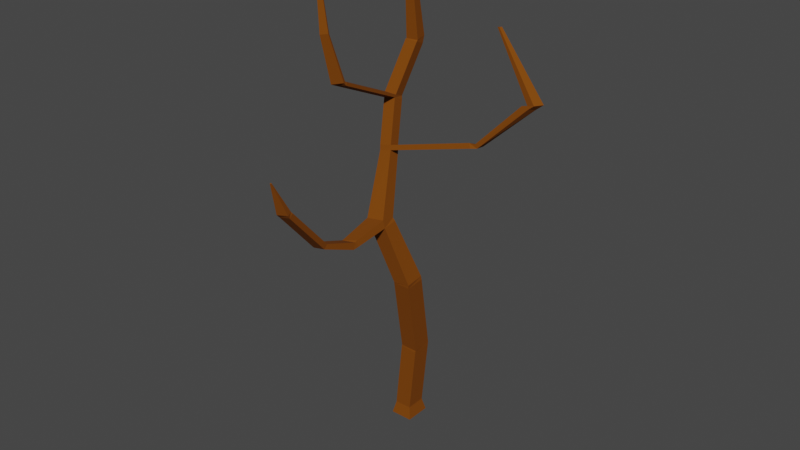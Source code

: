 # Source: tree_5.blend  (saved by Blender 2.82.7; exported with 4.5.12 LTS)
import bpy
from mathutils import Matrix  # noqa: F401  (used for matrix-valued properties, if any)

bpy.ops.wm.read_factory_settings(use_empty=True)
scene = bpy.context.scene
scene.name = 'Scene'

# ---- collections
col_collection = bpy.data.collections.new('Collection'); scene.collection.children.link(col_collection)

# ---- materials (node trees are filled in below, after node groups)
mat_trunkmaterial = bpy.data.materials.new('TrunkMaterial')
mat_trunkmaterial.use_transparent_shadow = False

# ---- material node trees
mat_trunkmaterial.use_nodes = True; mat_trunkmaterial.node_tree.nodes.clear()
_N = mat_trunkmaterial.node_tree.nodes; _L = mat_trunkmaterial.node_tree.links
n0 = _N.new('ShaderNodeBsdfPrincipled'); n0.name = 'Principled BSDF'; n0.location = (10, 300)
n0.distribution = 'GGX'
n0.subsurface_method = 'BURLEY'
n0.inputs[0].default_value = (0.196, 0.05332, 0.0, 1.0)
n0.inputs[2].default_value = 0.9045
n0.inputs[3].default_value = 1.45
n0.inputs[13].default_value = 0.2409
n0.inputs[27].default_value = (0.0, 0.0, 0.0, 1.0)
n0.inputs[28].default_value = 1.0
n1 = _N.new('ShaderNodeOutputMaterial'); n1.name = 'Material Output'; n1.location = (312, 388)
_L.new(n0.outputs[0], n1.inputs[0])
n1.is_active_output = True

# ---- world
world_world = bpy.data.worlds.new('World'); scene.world = world_world
world_world.use_nodes = True; world_world.node_tree.nodes.clear()
_N = world_world.node_tree.nodes; _L = world_world.node_tree.links
n0 = _N.new('ShaderNodeOutputWorld'); n0.name = 'World Output'; n0.location = (300, 300)
n1 = _N.new('ShaderNodeBackground'); n1.name = 'Background'; n1.location = (10, 300)
n1.inputs[0].default_value = (0.05088, 0.05088, 0.05088, 1.0)
_L.new(n1.outputs[0], n0.inputs[0])
n0.is_active_output = True
world_world.color = (0.05088, 0.05088, 0.05088)
world_world.use_sun_shadow = False
world_world.sun_shadow_jitter_overblur = 0.0

# ---- meshes
me_cube_001 = bpy.data.meshes.new('Cube.001')
me_cube_001.from_pydata([(-0.4315, -0.3358, -0.25), (-0.346, -0.2376, 0.1471), (-0.4315, 0.5024, -0.25), (-0.346, 0.4042, 0.1471), (0.2983, -0.3358, -0.25), (0.2128, -0.2376, 0.1471), (0.2983, 0.5024, -0.25), (0.2128, 0.4042, 0.1471), (-0.3454, -0.2376, 0.2075), (-0.3454, 0.4042, 0.2075), (0.2122, -0.2376, 0.1812), (0.2122, 0.4042, 0.1812), (-0.1214, -0.2376, 2.436), (-0.1214, 0.4042, 2.436), (0.4361, -0.2376, 2.41), (0.4361, 0.4042, 2.41), (-0.1129, -0.2372, 2.491), (-0.1129, 0.3969, 2.551), (0.4446, -0.2303, 2.465), (0.4446, 0.4038, 2.525), (0.1628, -0.95, 5.202), (0.1628, -0.3159, 5.261), (0.7203, -0.9432, 5.176), (0.7203, -0.3091, 5.235), (0.1884, -0.9694, 5.222), (0.164, -0.3353, 5.279), (0.7341, -0.9626, 5.305), (0.7097, -0.3285, 5.362), (-0.3989, -1.385, 7.151), (-0.4245, -0.8948, 7.207), (0.1741, -1.38, 7.233), (0.1486, -0.8895, 7.29), (-0.4576, -1.438, 7.403), (-0.4832, -0.9556, 7.312), (0.1154, -1.392, 7.478), (0.08986, -0.9101, 7.387), (-0.8249, -0.4075, 9.147), (-0.8416, -0.03601, 9.056), (-0.4511, -0.3725, 9.221), (-0.4678, -0.0009497, 9.13), (-0.8516, -0.3748, 9.302), (-0.8683, -0.02497, 9.148), (-0.4778, -0.3271, 9.37), (-0.4944, 0.02267, 9.215), (-1.148, 0.1683, 10.56), (-1.165, 0.5181, 10.41), (-0.7741, 0.2159, 10.63), (-0.7908, 0.5657, 10.47), (-1.161, 0.2212, 10.73), (-1.215, 0.571, 10.58), (-0.7819, 0.2689, 10.7), (-0.8356, 0.6186, 10.56), (-0.9055, 0.8685, 12.24), (-0.9591, 1.218, 12.09), (-0.5264, 0.9161, 12.21), (-0.5801, 1.266, 12.07), (-0.9039, 0.9021, 12.25), (-0.9575, 1.278, 12.3), (-0.5248, 0.9559, 12.25), (-0.5785, 1.332, 12.3), (-0.7198, 0.5223, 16.49), (-0.7303, 0.5952, 16.5), (-0.6462, 0.5327, 16.49), (-0.6566, 0.6057, 16.5), (0.1721, -2.549, 7.097), (-0.2686, -2.553, 7.03), (0.1269, -2.559, 7.296), (-0.3138, -2.594, 7.235), (0.1893, -2.767, 7.096), (-0.248, -2.818, 7.03), (0.1347, -2.639, 7.265), (-0.3036, -2.711, 7.219), (0.2268, -4.008, 7.639), (-0.1177, -4.071, 7.606), (0.1838, -3.847, 7.727), (-0.1615, -3.918, 7.713), (0.3665, -5.399, 9.173), (0.03108, -5.46, 9.14), (0.3246, -5.242, 9.259), (-0.01153, -5.311, 9.245), (0.3814, -5.468, 9.277), (0.0586, -5.568, 9.244), (0.3143, -5.289, 9.314), (-0.01158, -5.389, 9.301), (0.2279, -5.85, 10.29), (0.1887, -5.862, 10.29), (0.2197, -5.829, 10.3), (0.1802, -5.841, 10.3), (-0.5348, -2.155, 11.71), (-0.9086, -2.202, 11.64), (-0.5426, -2.102, 11.78), (-0.9216, -2.149, 11.81), (-0.524, -2.244, 11.81), (-0.8676, -2.395, 11.73), (-0.5497, -2.158, 11.81), (-0.9227, -2.243, 11.79), (-0.6474, -2.67, 13.28), (-0.8585, -2.786, 13.24), (-0.665, -2.618, 13.26), (-0.8989, -2.684, 13.25), (-0.9118, -2.677, 14.95), (-1.001, -2.726, 14.94), (-0.9193, -2.655, 14.95), (-1.018, -2.683, 14.94), (2.12, 0.3693, 9.772), (2.157, -0.002199, 9.863), (2.062, 0.3929, 9.857), (2.098, 0.04315, 10.01), (2.325, 0.4151, 9.839), (2.356, 0.07148, 9.892), (2.262, 0.4286, 9.928), (2.284, 0.06503, 10.01), (3.956, 0.4742, 11.33), (3.86, 0.2361, 11.38), (3.817, 0.4893, 11.36), (3.642, 0.2652, 11.43), (4.193, 0.4902, 11.52), (4.035, 0.2521, 11.52), (4.069, 0.5054, 11.49), (3.806, 0.2812, 11.47), (2.598, 0.6944, 13.32), (2.555, 0.6285, 13.32), (2.564, 0.6985, 13.31), (2.491, 0.6366, 13.31)], [], [(0, 1, 3, 2), (2, 3, 7, 6), (6, 7, 5, 4), (4, 5, 1, 0), (2, 6, 4, 0), (1, 5, 10, 8), (10, 11, 15, 14), (7, 3, 9, 11), (5, 7, 11, 10), (3, 1, 8, 9), (14, 15, 19, 18), (9, 8, 12, 13), (8, 10, 14, 12), (11, 9, 13, 15), (16, 18, 22, 20), (13, 12, 16, 17), (12, 14, 18, 16), (15, 13, 17, 19), (22, 23, 27, 26), (19, 17, 21, 23), (18, 19, 23, 22), (17, 16, 20, 21), (25, 24, 28, 29), (21, 20, 24, 25), (20, 22, 26, 24), (23, 21, 25, 27), (28, 30, 64, 65), (24, 26, 30, 28), (27, 25, 29, 31), (26, 27, 31, 30), (34, 35, 39, 38), (31, 29, 33, 35), (30, 31, 35, 34), (29, 28, 32, 33), (36, 38, 42, 40), (33, 32, 36, 37), (32, 34, 38, 36), (35, 33, 37, 39), (43, 41, 45, 47), (39, 37, 41, 43), (42, 38, 105, 107), (37, 36, 40, 41), (46, 47, 51, 50), (42, 43, 47, 46), (41, 40, 44, 45), (40, 42, 46, 44), (48, 50, 54, 52), (45, 44, 48, 49), (46, 50, 90, 88), (47, 45, 49, 51), (54, 55, 59, 58), (51, 49, 53, 55), (50, 51, 55, 54), (49, 48, 52, 53), (58, 59, 63, 62), (53, 52, 56, 57), (52, 54, 58, 56), (55, 53, 57, 59), (63, 61, 60, 62), (57, 56, 60, 61), (56, 58, 62, 60), (59, 57, 61, 63), (64, 66, 70, 68), (30, 34, 66, 64), (32, 28, 65, 67), (34, 32, 67, 66), (69, 68, 72, 73), (65, 64, 68, 69), (67, 65, 69, 71), (66, 67, 71, 70), (75, 73, 77, 79), (71, 69, 73, 75), (70, 71, 75, 74), (68, 70, 74, 72), (76, 78, 82, 80), (74, 75, 79, 78), (72, 74, 78, 76), (73, 72, 76, 77), (83, 81, 85, 87), (77, 76, 80, 81), (79, 77, 81, 83), (78, 79, 83, 82), (85, 84, 86, 87), (82, 83, 87, 86), (80, 82, 86, 84), (81, 80, 84, 85), (88, 90, 94, 92), (50, 48, 91, 90), (44, 46, 88, 89), (48, 44, 89, 91), (95, 93, 97, 99), (89, 88, 92, 93), (91, 89, 93, 95), (90, 91, 95, 94), (96, 98, 102, 100), (94, 95, 99, 98), (92, 94, 98, 96), (93, 92, 96, 97), (101, 100, 102, 103), (97, 96, 100, 101), (99, 97, 101, 103), (98, 99, 103, 102), (104, 106, 110, 108), (43, 42, 107, 106), (39, 43, 106, 104), (38, 39, 104, 105), (111, 109, 113, 115), (106, 107, 111, 110), (107, 105, 109, 111), (105, 104, 108, 109), (113, 112, 116, 117), (109, 108, 112, 113), (108, 110, 114, 112), (110, 111, 115, 114), (116, 118, 122, 120), (112, 114, 118, 116), (114, 115, 119, 118), (115, 113, 117, 119), (121, 120, 122, 123), (118, 119, 123, 122), (119, 117, 121, 123), (117, 116, 120, 121)])
_uv = me_cube_001.uv_layers.new(name='UVMap')
_uv.uv.foreach_set('vector', [0.3127, 0.8856, 0.3137, 0.8648, 0.3339, 0.8632, 0.3392, 0.8835, 0.5213, 0.0, 0.5199, 0.02065, 0.4996, 0.02228, 0.4947, 0.002122, 0.83, 0.6269, 0.8231, 0.6065, 0.8413, 0.5975, 0.8537, 0.6151, 0.8727, 0.3804, 0.8755, 0.3591, 0.8959, 0.3588, 0.8994, 0.38, 0.8797, 0.6207, 0.8537, 0.622, 0.8537, 0.5961, 0.8797, 0.5949, 0.8959, 0.3588, 0.8755, 0.3591, 0.8755, 0.3574, 0.8959, 0.3557, 0.8405, 0.5959, 0.8223, 0.6049, 0.7719, 0.4999, 0.79, 0.4909, 0.4996, 0.02228, 0.5199, 0.02065, 0.5201, 0.02382, 0.4997, 0.02406, 0.8413, 0.5975, 0.8231, 0.6065, 0.8223, 0.6049, 0.8405, 0.5959, 0.3339, 0.8632, 0.3137, 0.8648, 0.3134, 0.8616, 0.3337, 0.86, 0.79, 0.4909, 0.7719, 0.4999, 0.7692, 0.4945, 0.7886, 0.4884, 0.3337, 0.86, 0.3134, 0.8616, 0.3023, 0.7452, 0.3225, 0.7436, 0.8959, 0.3557, 0.8755, 0.3574, 0.8659, 0.2414, 0.8863, 0.2397, 0.4997, 0.02406, 0.5201, 0.02382, 0.5217, 0.1411, 0.5013, 0.1413, 0.8859, 0.2368, 0.8656, 0.2384, 0.8543, 0.1012, 0.8746, 0.09953, 0.3225, 0.7436, 0.3023, 0.7452, 0.302, 0.7423, 0.3218, 0.7377, 0.8863, 0.2397, 0.8659, 0.2414, 0.8656, 0.2384, 0.8859, 0.2368, 0.5013, 0.1413, 0.5217, 0.1411, 0.5219, 0.1471, 0.5015, 0.1474, 0.7474, 0.3507, 0.728, 0.3568, 0.7256, 0.3505, 0.745, 0.3444, 0.5015, 0.1474, 0.5219, 0.1471, 0.5238, 0.287, 0.5034, 0.2873, 0.7886, 0.4884, 0.7692, 0.4945, 0.728, 0.3568, 0.7474, 0.3507, 0.3218, 0.7377, 0.302, 0.7423, 0.266, 0.6026, 0.2858, 0.5979, 0.2851, 0.597, 0.2652, 0.6016, 0.2216, 0.501, 0.2414, 0.4964, 0.2858, 0.5979, 0.266, 0.6026, 0.2652, 0.6016, 0.2851, 0.597, 0.8746, 0.09953, 0.8543, 0.1012, 0.8537, 0.09455, 0.8737, 0.09857, 0.5034, 0.2873, 0.5238, 0.287, 0.5238, 0.2879, 0.5043, 0.2938, 0.8594, 0.3804, 0.8795, 0.3837, 0.8713, 0.4452, 0.8549, 0.4425, 0.8737, 0.09857, 0.8537, 0.09455, 0.8794, 0.0, 0.8994, 0.004023, 0.5043, 0.2938, 0.5238, 0.2879, 0.5584, 0.3822, 0.5389, 0.3881, 0.745, 0.3444, 0.7256, 0.3505, 0.7109, 0.2414, 0.7303, 0.2352, 0.7248, 0.2233, 0.7091, 0.2363, 0.6195, 0.1752, 0.6352, 0.1622, 0.5389, 0.3881, 0.5584, 0.3822, 0.5609, 0.3872, 0.5413, 0.3929, 0.7303, 0.2352, 0.7109, 0.2414, 0.7091, 0.2363, 0.7248, 0.2233, 0.2414, 0.4964, 0.2216, 0.501, 0.2185, 0.4878, 0.2387, 0.4909, 0.9241, 0.9272, 0.9168, 0.9083, 0.9244, 0.905, 0.932, 0.9238, 0.2387, 0.4909, 0.2185, 0.4878, 0.264, 0.39, 0.2841, 0.3932, 0.8266, 0.9612, 0.8193, 0.9423, 0.9168, 0.9083, 0.9241, 0.9272, 0.5413, 0.3929, 0.5609, 0.3872, 0.5933, 0.4826, 0.5737, 0.4883, 0.5755, 0.4928, 0.5951, 0.4874, 0.6161, 0.5555, 0.5965, 0.5609, 0.5737, 0.4883, 0.5933, 0.4826, 0.5951, 0.4874, 0.5755, 0.4928, 0.9244, 0.905, 0.9168, 0.9083, 0.8522, 0.7426, 0.8599, 0.7393, 0.2841, 0.3932, 0.264, 0.39, 0.2651, 0.3816, 0.2844, 0.3882, 0.7474, 0.6997, 0.7644, 0.6884, 0.7682, 0.6923, 0.7509, 0.703, 0.706, 0.6381, 0.723, 0.6269, 0.7644, 0.6884, 0.7474, 0.6997, 0.2844, 0.3882, 0.2651, 0.3816, 0.2895, 0.3118, 0.3088, 0.3184, 0.932, 0.9238, 0.9244, 0.905, 0.9924, 0.8794, 1.0, 0.8981, 0.9273, 0.5674, 0.907, 0.5668, 0.8994, 0.4813, 0.9196, 0.4819, 0.3088, 0.3184, 0.2895, 0.3118, 0.2916, 0.3029, 0.3111, 0.3088, 0.7474, 0.6997, 0.7509, 0.703, 0.6353, 0.7801, 0.6318, 0.7768, 0.5965, 0.5609, 0.6161, 0.5555, 0.6195, 0.5647, 0.5993, 0.5653, 0.7966, 0.7741, 0.8139, 0.7635, 0.8193, 0.7748, 0.7989, 0.7755, 0.5993, 0.5653, 0.6195, 0.5647, 0.6123, 0.6491, 0.592, 0.6497, 0.7509, 0.703, 0.7682, 0.6923, 0.8139, 0.7635, 0.7966, 0.7741, 0.3111, 0.3088, 0.2916, 0.3029, 0.3175, 0.2219, 0.337, 0.2279, 0.7989, 0.7755, 0.8193, 0.7748, 0.8193, 0.9999, 0.8154, 1.0, 0.337, 0.2279, 0.3175, 0.2219, 0.3193, 0.2214, 0.3392, 0.217, 0.9196, 0.4819, 0.8994, 0.4813, 0.8994, 0.4792, 0.9196, 0.4813, 0.592, 0.6497, 0.6123, 0.6491, 0.6131, 0.6601, 0.5929, 0.6621, 0.8572, 0.622, 0.8572, 0.6259, 0.8537, 0.6261, 0.8537, 0.6222, 0.3392, 0.217, 0.3193, 0.2214, 0.2786, 0.0008585, 0.2825, 0.0, 0.9196, 0.4813, 0.8994, 0.4792, 0.9234, 0.263, 0.9273, 0.2634, 0.5929, 0.6621, 0.6131, 0.6601, 0.6195, 0.8767, 0.6156, 0.8771, 0.7925, 0.213, 0.7881, 0.2033, 0.7918, 0.2033, 0.8009, 0.209, 0.7303, 0.2352, 0.7248, 0.2233, 0.7881, 0.2033, 0.7925, 0.213, 0.2185, 0.4878, 0.2216, 0.501, 0.1563, 0.5132, 0.1538, 0.5024, 0.9506, 0.4691, 0.9302, 0.4704, 0.9278, 0.4127, 0.9443, 0.4116, 0.8537, 0.4534, 0.8703, 0.4541, 0.8681, 0.5117, 0.8551, 0.5123, 0.8549, 0.4425, 0.8713, 0.4452, 0.8703, 0.4541, 0.8537, 0.4534, 0.1538, 0.5024, 0.1563, 0.5132, 0.1451, 0.5141, 0.1489, 0.5037, 0.9443, 0.4116, 0.9278, 0.4127, 0.9273, 0.4084, 0.9439, 0.409, 0.09521, 0.4822, 0.08907, 0.4884, 0.02284, 0.4129, 0.02882, 0.4068, 0.1489, 0.5037, 0.1451, 0.5141, 0.08907, 0.4884, 0.09521, 0.4822, 0.9439, 0.409, 0.9273, 0.4084, 0.9289, 0.3512, 0.9419, 0.3527, 0.8009, 0.209, 0.7918, 0.2033, 0.8272, 0.1589, 0.8355, 0.1601, 0.8534, 0.06168, 0.8453, 0.06051, 0.8457, 0.05698, 0.8537, 0.05552, 0.9419, 0.3527, 0.9289, 0.3512, 0.938, 0.2671, 0.9506, 0.2686, 0.8355, 0.1601, 0.8272, 0.1589, 0.8453, 0.06051, 0.8534, 0.06168, 0.8551, 0.5123, 0.8681, 0.5117, 0.8785, 0.5885, 0.8658, 0.589, 0.02527, 0.4041, 0.01774, 0.4079, 0.0, 0.3544, 0.0009148, 0.3539, 0.8658, 0.589, 0.8785, 0.5885, 0.8795, 0.5927, 0.867, 0.5949, 0.02882, 0.4068, 0.02284, 0.4129, 0.01774, 0.4079, 0.02527, 0.4041, 0.9506, 0.2686, 0.938, 0.2671, 0.9379, 0.263, 0.9504, 0.2657, 0.8595, 0.622, 0.8595, 0.6235, 0.8587, 0.6235, 0.8587, 0.622, 0.9035, 0.6181, 0.8914, 0.6183, 0.902, 0.5691, 0.9035, 0.569, 0.8537, 0.05552, 0.8457, 0.05698, 0.8429, 0.0001772, 0.8439, 0.0, 0.8914, 0.622, 0.8797, 0.6186, 0.8899, 0.569, 0.8914, 0.5695, 0.6318, 0.7768, 0.6353, 0.7801, 0.6326, 0.7821, 0.6279, 0.7826, 0.9531, 0.0, 0.973, 0.0008872, 0.9721, 0.139, 0.9521, 0.1381, 0.9279, 0.4704, 0.9483, 0.4716, 0.9477, 0.6077, 0.9273, 0.6065, 0.2916, 0.3029, 0.2895, 0.3118, 0.158, 0.266, 0.1601, 0.257, 0.1552, 0.2582, 0.1472, 0.2624, 0.1195, 0.1847, 0.1251, 0.1838, 0.9273, 0.6065, 0.9477, 0.6077, 0.9483, 0.6136, 0.9283, 0.6177, 0.1601, 0.257, 0.158, 0.266, 0.1472, 0.2624, 0.1552, 0.2582, 0.9521, 0.1381, 0.9721, 0.139, 0.973, 0.1433, 0.9527, 0.1414, 0.6195, 0.8633, 0.6222, 0.8622, 0.6369, 0.9511, 0.6357, 0.9516, 0.9706, 0.4256, 0.9506, 0.4256, 0.9569, 0.3523, 0.9694, 0.352, 0.6279, 0.7826, 0.6326, 0.7821, 0.6222, 0.8622, 0.6195, 0.8633, 0.9693, 0.5909, 0.9506, 0.5865, 0.9543, 0.5135, 0.9658, 0.5159, 0.8795, 0.5683, 0.88, 0.5629, 0.8813, 0.5629, 0.8818, 0.5683, 0.9658, 0.5159, 0.9543, 0.5135, 0.9644, 0.4256, 0.9693, 0.4266, 0.1251, 0.1838, 0.1195, 0.1847, 0.1156, 0.09465, 0.1179, 0.09424, 0.9694, 0.352, 0.9569, 0.3523, 0.9571, 0.2631, 0.9624, 0.263, 0.402, 0.5382, 0.4038, 0.5427, 0.3949, 0.5449, 0.3907, 0.5432, 0.9114, 0.0, 0.9317, 0.001626, 0.9204, 0.1792, 0.9001, 0.1776, 0.5737, 0.4883, 0.5755, 0.4928, 0.4038, 0.5427, 0.402, 0.5382, 0.9317, 0.0, 0.9521, 0.0003821, 0.9521, 0.1783, 0.9317, 0.178, 0.8579, 0.7371, 0.8506, 0.7342, 0.89, 0.643, 0.8949, 0.645, 0.9001, 0.1776, 0.9204, 0.1792, 0.9185, 0.1819, 0.8994, 0.1866, 0.8599, 0.7393, 0.8522, 0.7426, 0.8506, 0.7342, 0.8579, 0.7371, 0.9317, 0.178, 0.9521, 0.1783, 0.9516, 0.1905, 0.9323, 0.1864, 0.8818, 0.4584, 0.8944, 0.4567, 0.894, 0.4661, 0.8817, 0.4651, 0.8795, 0.3831, 0.8985, 0.3804, 0.8944, 0.4567, 0.8818, 0.4584, 0.3907, 0.5432, 0.3949, 0.5449, 0.3459, 0.6313, 0.343, 0.6302, 0.8994, 0.1866, 0.9185, 0.1819, 0.9317, 0.2537, 0.919, 0.2568, 0.3392, 0.6406, 0.3415, 0.6387, 0.3991, 0.727, 0.3985, 0.7276, 0.343, 0.6302, 0.3459, 0.6313, 0.3415, 0.6387, 0.3392, 0.6406, 0.919, 0.2568, 0.9317, 0.2537, 0.9315, 0.2572, 0.9205, 0.263, 0.8949, 0.645, 0.89, 0.643, 0.8941, 0.6363, 0.8948, 0.6412, 0.8572, 0.6254, 0.8576, 0.622, 0.8584, 0.622, 0.8587, 0.6254, 0.9521, 0.1462, 0.9631, 0.1433, 0.9631, 0.2418, 0.9601, 0.2426, 0.8948, 0.6412, 0.8941, 0.6363, 0.9998, 0.6269, 1.0, 0.6282, 0.8817, 0.4651, 0.894, 0.4661, 0.8985, 0.5629, 0.8952, 0.5626])
me_cube_001.materials.append(mat_trunkmaterial)
me_cube_001.use_remesh_fix_poles = True
me_cube_001.use_remesh_preserve_attributes = False
me_cube_001.use_mirror_vertex_groups = False
me_cube_001.update()

# ---- objects
ob_trunk = bpy.data.objects.new('Trunk', me_cube_001)

# ---- transforms, parenting, visibility, modifiers, constraints
ob_trunk.location = (0.0, 0.0, 0.0)
ob_trunk.lineart.crease_threshold = 0.0

# ---- collection membership
col_collection.objects.link(ob_trunk)

# ---- scene / render settings (as saved in the file)
scene.frame_start = 1; scene.frame_end = 250; scene.frame_set(1)
scene.render.engine = 'BLENDER_EEVEE_NEXT'
scene.cycles.use_denoising = False
scene.cycles.samples = 128
scene.cycles.sampling_pattern = 'TABULATED_SOBOL'
scene.cycles.use_adaptive_sampling = False
scene.cycles.use_light_tree = False
scene.view_settings.view_transform = 'Filmic'
bpy.context.view_layer.update()

# ---- added for rendering (the .blend has no active camera and no usable light): camera, sun
cam_auto = bpy.data.cameras.new('AutoCamera')
cam_auto.lens = 50.0
cam_auto.sensor_width = 36.0
cam_auto.clip_end = 1000.0
ob_auto_camera = bpy.data.objects.new('AutoCamera', cam_auto)
scene.collection.objects.link(ob_auto_camera)
ob_auto_camera.location = (19.083, -23.3777, 22.2003)
ob_auto_camera.rotation_euler = (1.09748, -7.21219e-08, 0.694738)
scene.camera = ob_auto_camera
light_auto_sun = bpy.data.lights.new('AutoSun', 'SUN')
light_auto_sun.energy = 3.0
light_auto_sun.angle = 0.0523599
ob_auto_sun = bpy.data.objects.new('AutoSun', light_auto_sun)
scene.collection.objects.link(ob_auto_sun)
ob_auto_sun.rotation_euler = (0.872665, 0.174533, 0.523599)
bpy.context.view_layer.update()
